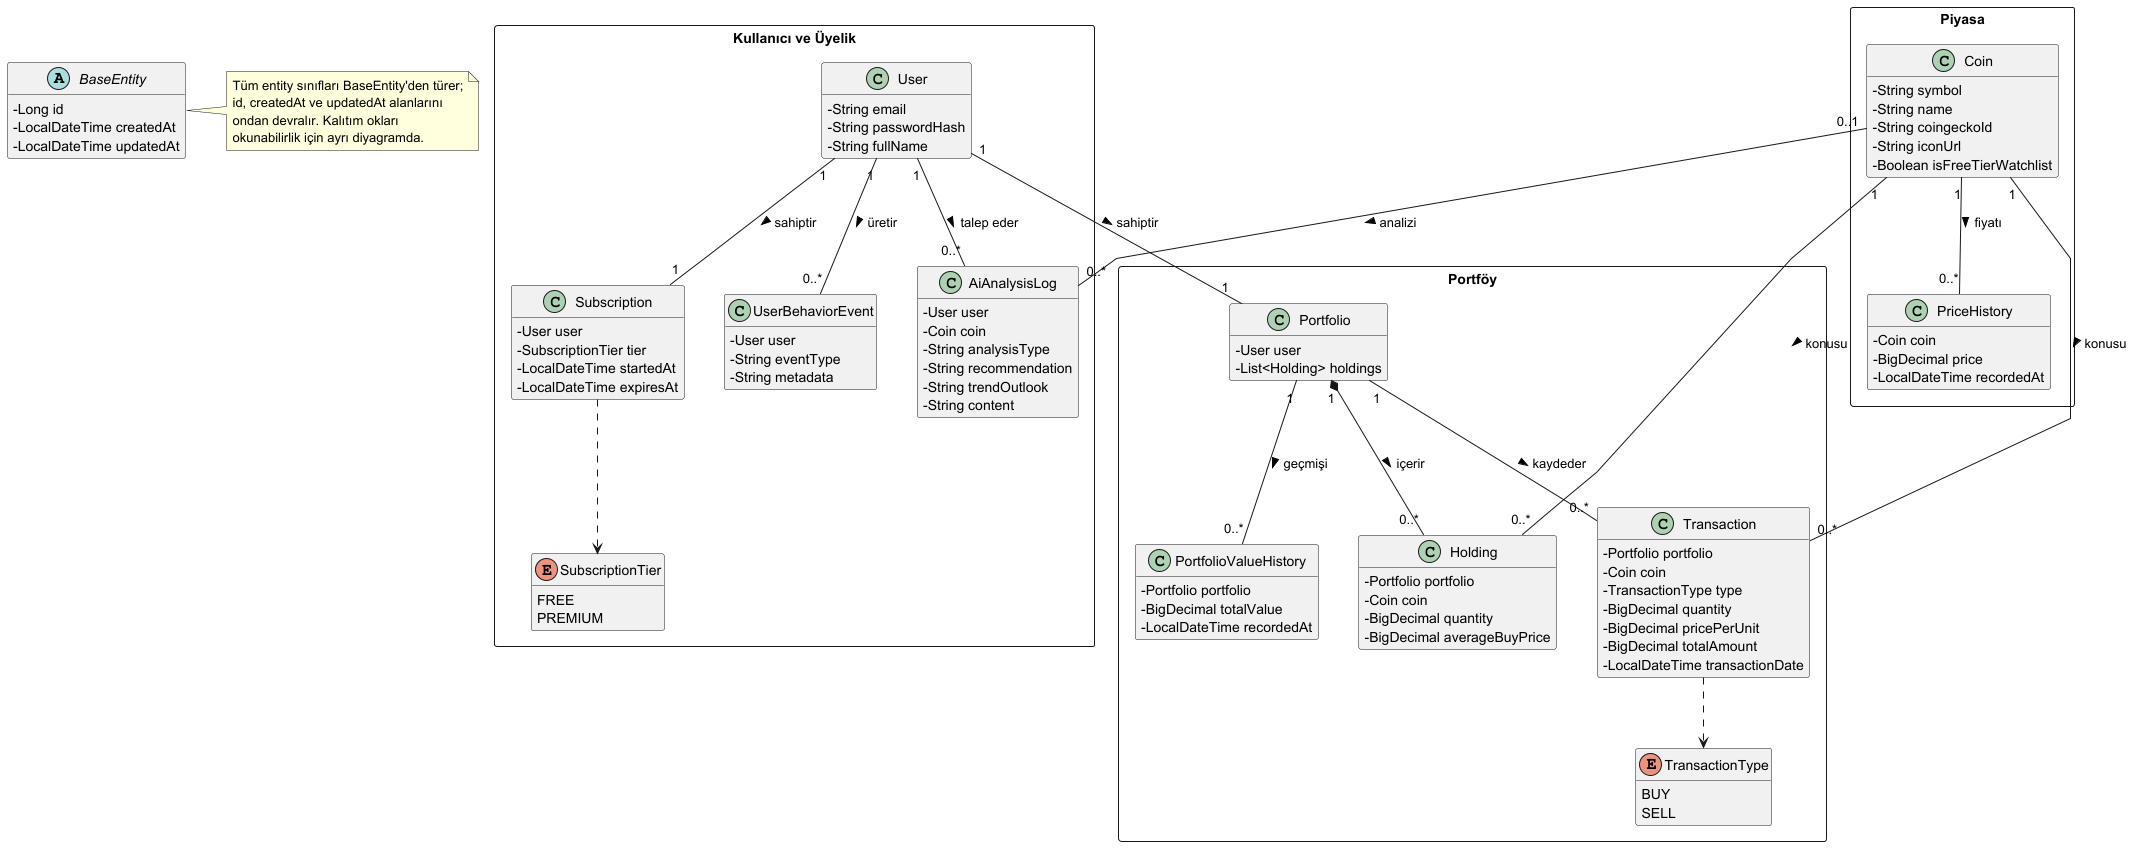

The diagram above was rendered by PlantUML. Its source (embedded in the PNG):
@startuml CryptoTracker-Sinif-Diyagrami
' ============================================================
' CryptoTracker v2 — UML Sinif Diyagrami (Domain Modeli)
' Kaynak: backend/src/main/java/com/cryptotracker/backend/domain/model/
'
' Siniflar islevlerine gore 3 pakete ayrildi. BaseEntity kalitimi
' okunabilirlik icin ayri bir diyagrama tasindi:
' uml-class-inheritance.puml
'
' Kullanim: https://www.planttext.com adresine yapistir -> PNG / SVG
'           veya IntelliJ'de PlantUML Integration eklentisiyle ac.
' ============================================================

' "dot" hatasi alirsan asagidaki satirin basindaki tirnagi kaldir.
' !pragma layout smetana
skinparam classAttributeIconSize 0
skinparam linetype polyline
skinparam nodesep 40
skinparam ranksep 70
skinparam packageStyle rectangle
hide empty members
top to bottom direction

abstract class BaseEntity {
  - Long id
  - LocalDateTime createdAt
  - LocalDateTime updatedAt
}

note right of BaseEntity
  Tüm entity sınıfları BaseEntity'den türer;
  id, createdAt ve updatedAt alanlarını
  ondan devralır. Kalıtım okları
  okunabilirlik için ayrı diyagramda.
end note

package "Kullanıcı ve Üyelik" <<Rectangle>> {
  class User {
    - String email
    - String passwordHash
    - String fullName
  }
  class Subscription {
    - User user
    - SubscriptionTier tier
    - LocalDateTime startedAt
    - LocalDateTime expiresAt
  }
  enum SubscriptionTier {
    FREE
    PREMIUM
  }
  class AiAnalysisLog {
    - User user
    - Coin coin
    - String analysisType
    - String recommendation
    - String trendOutlook
    - String content
  }
  class UserBehaviorEvent {
    - User user
    - String eventType
    - String metadata
  }
}

package "Portföy" <<Rectangle>> {
  class Portfolio {
    - User user
    - List<Holding> holdings
  }
  class Holding {
    - Portfolio portfolio
    - Coin coin
    - BigDecimal quantity
    - BigDecimal averageBuyPrice
  }
  class Transaction {
    - Portfolio portfolio
    - Coin coin
    - TransactionType type
    - BigDecimal quantity
    - BigDecimal pricePerUnit
    - BigDecimal totalAmount
    - LocalDateTime transactionDate
  }
  enum TransactionType {
    BUY
    SELL
  }
  class PortfolioValueHistory {
    - Portfolio portfolio
    - BigDecimal totalValue
    - LocalDateTime recordedAt
  }
}

package "Piyasa" <<Rectangle>> {
  class Coin {
    - String symbol
    - String name
    - String coingeckoId
    - String iconUrl
    - Boolean isFreeTierWatchlist
  }
  class PriceHistory {
    - Coin coin
    - BigDecimal price
    - LocalDateTime recordedAt
  }
}


User "1" -- "1" Portfolio : sahiptir >
User "1" -- "1" Subscription : sahiptir >
User "1" -- "0..*" AiAnalysisLog : talep eder >
User "1" -- "0..*" UserBehaviorEvent : üretir >
Portfolio "1" *-- "0..*" Holding : içerir >
Portfolio "1" -- "0..*" Transaction : kaydeder >
Portfolio "1" -- "0..*" PortfolioValueHistory : geçmişi >
Coin "1" -- "0..*" Holding : konusu >
Coin "1" -- "0..*" Transaction : konusu >
Coin "1" -- "0..*" PriceHistory : fiyatı >
Coin "0..1" -- "0..*" AiAnalysisLog : analizi >
Transaction ..> TransactionType
Subscription ..> SubscriptionTier
@enduml